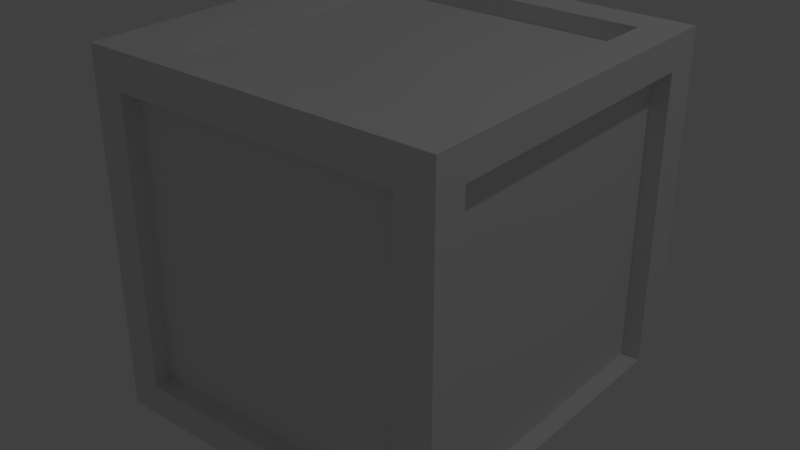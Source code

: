 # Source: Kiste.blend  (saved by Blender 2.78.0; exported with 4.5.12 LTS)
import bpy
from mathutils import Matrix  # noqa: F401  (used for matrix-valued properties, if any)

bpy.ops.wm.read_factory_settings(use_empty=True)
scene = bpy.context.scene
scene.name = 'Scene'

# ---- collections
col_collection_1 = bpy.data.collections.new('Collection 1'); scene.collection.children.link(col_collection_1)

# ---- world
world_world = bpy.data.worlds.new('World'); scene.world = world_world
world_world.color = (0.05088, 0.05088, 0.05088)
world_world.use_sun_shadow = False
world_world.sun_shadow_jitter_overblur = 0.0
world_world.cycles.sampling_method = 'MANUAL'

# ---- lights
light_lamp = bpy.data.lights.new('Lamp', 'POINT')
light_lamp.transmission_factor = 0.0
light_lamp.cutoff_distance = 30.0
light_lamp.energy = 100.0
light_lamp.shadow_buffer_clip_start = 1.001
light_lamp.shadow_soft_size = 0.1
light_lamp.shadow_maximum_resolution = 0.006
light_lamp.use_absolute_resolution = True

# ---- meshes
me_plane = bpy.data.meshes.new('Plane')
me_plane.from_pydata([(-1.0, 1.0, 0.0), (0.8, 1.0, -2.0), (-1.0, 1.0, -1.8), (0.8, 1.0, -1.8), (-0.82, 1.0, -2.0), (-0.82, 1.0, 0.0), (-0.82, 1.0, -1.8), (-1.0, 1.0, -0.18), (0.8, 1.0, -0.18), (-0.82, 1.0, -0.18), (0.8, 0.9, -0.18), (0.8, 0.9, -1.8), (-0.82, 0.9, -1.8), (-0.82, 0.9, -0.18), (-1.0, -1.0, 0.0), (0.8, -1.0, -2.0), (-1.0, -1.0, -0.2), (1.0, -1.0, -0.2), (0.8, -1.0, -0.2), (-0.82, -1.0, -2.0), (-0.82, -1.0, -0.2), (1.0, -1.0, -1.82), (0.8, -1.0, -1.82), (-0.82, -1.0, -1.82), (0.8, -0.9, -1.82), (0.8, -0.9, -0.2), (-0.82, -0.9, -0.2), (-0.82, -0.9, -1.82), (1.0, -1.0, -2.0), (-0.8, -1.0, -2.0), (-0.8, 1.0, -2.0), (1.0, 0.8, -2.0), (-0.8, 0.8, -2.0), (0.82, 1.0, -2.0), (0.82, -1.0, -2.0), (0.82, 0.8, -2.0), (1.0, -0.82, -2.0), (-0.8, -0.82, -2.0), (0.82, -0.82, -2.0), (-0.8, -0.82, -1.9), (-0.8, 0.8, -1.9), (0.82, 0.8, -1.9), (0.82, -0.82, -1.9), (-1.0, -1.0, -2.0), (-1.0, 1.0, -2.0), (-1.0, 1.0, -0.2), (-1.0, 0.8, -2.0), (-1.0, 0.8, -0.2), (-1.0, 1.0, -1.82), (-1.0, -1.0, -1.82), (-1.0, 0.8, -1.82), (-1.0, -0.82, -2.0), (-1.0, -0.82, -0.2), (-1.0, -0.82, -1.82), (-0.9, -0.82, -0.2), (-0.9, 0.8, -0.2), (-0.9, 0.8, -1.82), (-0.9, -0.82, -1.82), (1.0, -1.0, 0.0), (1.0, 1.0, 0.0), (1.0, 1.0, -2.0), (1.0, -1.0, -1.8), (1.0, 1.0, -1.8), (1.0, 0.8, 0.0), (1.0, 0.8, -1.8), (1.0, 1.0, -0.18), (1.0, -1.0, -0.18), (1.0, 0.8, -0.18), (1.0, -0.82, 0.0), (1.0, -0.82, -1.8), (1.0, -0.82, -0.18), (0.9, -0.82, -1.8), (0.9, 0.8, -1.8), (0.9, 0.8, -0.18), (0.9, -0.82, -0.18), (0.8, -1.0, 0.0), (0.8, 1.0, 0.0), (-1.0, 0.8, 0.0), (0.8, 0.8, 0.0), (-0.82, -1.0, 0.0), (-0.82, 0.8, 0.0), (-1.0, -0.82, 0.0), (0.8, -0.82, 0.0), (-0.82, -0.82, 0.0), (0.8, -0.82, -0.1), (0.8, 0.8, -0.1), (-0.82, 0.8, -0.1), (-0.82, -0.82, -0.1)], [], [(3, 62, 60, 1), (6, 3, 1, 4), (3, 6, 12, 11), (8, 65, 62, 3), (7, 9, 6, 2), (2, 6, 4, 44), (0, 5, 9, 7), (76, 59, 65, 8), (5, 76, 8, 9), (13, 10, 11, 12), (9, 8, 10, 13), (6, 9, 13, 12), (8, 3, 11, 10), (18, 17, 58, 75), (20, 18, 75, 79), (18, 20, 26, 25), (22, 21, 17, 18), (49, 23, 20, 16), (16, 20, 79, 14), (43, 19, 23, 49), (15, 28, 21, 22), (19, 15, 22, 23), (27, 24, 25, 26), (23, 22, 24, 27), (20, 23, 27, 26), (22, 18, 25, 24), (32, 46, 44, 30), (35, 32, 30, 33), (32, 35, 41, 40), (37, 51, 46, 32), (36, 38, 35, 31), (31, 35, 33, 60), (28, 34, 38, 36), (29, 43, 51, 37), (34, 29, 37, 38), (42, 39, 40, 41), (38, 37, 39, 42), (35, 38, 42, 41), (37, 32, 40, 39), (47, 77, 0, 45), (50, 47, 45, 48), (47, 50, 56, 55), (52, 81, 77, 47), (51, 53, 50, 46), (46, 50, 48, 44), (43, 49, 53, 51), (16, 14, 81, 52), (49, 16, 52, 53), (57, 54, 55, 56), (53, 52, 54, 57), (50, 53, 57, 56), (52, 47, 55, 54), (64, 31, 60, 62), (67, 64, 62, 65), (64, 67, 73, 72), (69, 36, 31, 64), (68, 70, 67, 63), (63, 67, 65, 59), (58, 66, 70, 68), (61, 28, 36, 69), (66, 61, 69, 70), (74, 71, 72, 73), (70, 69, 71, 74), (67, 70, 74, 73), (69, 64, 72, 71), (78, 63, 59, 76), (80, 78, 76, 5), (78, 80, 86, 85), (82, 68, 63, 78), (81, 83, 80, 77), (77, 80, 5, 0), (14, 79, 83, 81), (75, 58, 68, 82), (79, 75, 82, 83), (87, 84, 85, 86), (83, 82, 84, 87), (80, 83, 87, 86), (82, 78, 85, 84)])
me_plane.use_remesh_preserve_volume = False
me_plane.use_remesh_preserve_attributes = False
me_plane.use_mirror_vertex_groups = False
me_plane.update()

# ---- objects
ob_plane = bpy.data.objects.new('Plane', me_plane)
ob_lamp = bpy.data.objects.new('Lamp', light_lamp)

# ---- transforms, parenting, visibility, modifiers, constraints
ob_plane.location = (0.0, 0.0, 0.0)
ob_plane.lineart.crease_threshold = 0.0
ob_lamp.location = (4.076, 1.005, 5.904)
ob_lamp.rotation_euler = (0.6503, 0.05522, 1.866)
ob_lamp.lock_rotations_4d = False
ob_lamp.empty_display_type = 'ARROWS'
ob_lamp.color = (0.0, 0.0, 0.0, 0.0)
ob_lamp.lineart.crease_threshold = 0.0

# ---- collection membership
col_collection_1.objects.link(ob_plane)
col_collection_1.objects.link(ob_lamp)

# ---- scene / render settings (as saved in the file)
scene.frame_start = 1; scene.frame_end = 250; scene.frame_set(1)
scene.render.engine = 'BLENDER_EEVEE_NEXT'
scene.render.resolution_percentage = 50
scene.render.dither_intensity = 0.0
scene.cycles.use_denoising = False
scene.cycles.samples = 128
scene.cycles.sampling_pattern = 'TABULATED_SOBOL'
scene.cycles.light_sampling_threshold = 0.0
scene.cycles.use_adaptive_sampling = False
scene.cycles.use_light_tree = False
scene.cycles.blur_glossy = 0.0
scene.cycles.sample_clamp_indirect = 0.0
scene.view_settings.view_transform = 'Standard'
bpy.context.view_layer.update()

# ---- added for rendering (the .blend has no active camera): camera
cam_auto = bpy.data.cameras.new('AutoCamera')
cam_auto.lens = 50.0
cam_auto.sensor_width = 36.0
cam_auto.clip_end = 1000.0
ob_auto_camera = bpy.data.objects.new('AutoCamera', cam_auto)
scene.collection.objects.link(ob_auto_camera)
ob_auto_camera.location = (3.20507, -3.84609, 1.56406)
ob_auto_camera.rotation_euler = (1.09748, -7.21219e-08, 0.694738)
scene.camera = ob_auto_camera
bpy.context.view_layer.update()
